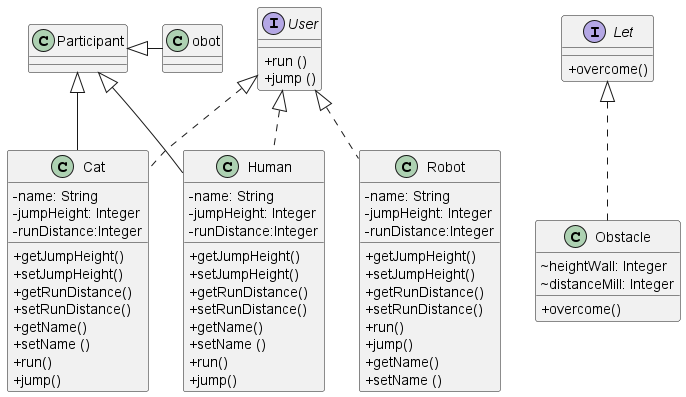

The diagram above was rendered by PlantUML. Its source (embedded in the PNG):
@startuml
skinparam classAttributeIconSize 0
class Human{
- name: String
- jumpHeight: Integer
- runDistance:Integer
+ getJumpHeight()
+ setJumpHeight()
+ getRunDistance()
+ setRunDistance()
+ getName()
+ setName ()
+ run()
+ jump()

}
interface Let {
+ overcome()
}
class Cat {
- name: String
- jumpHeight: Integer
- runDistance:Integer
+ getJumpHeight()
+ setJumpHeight()
+ getRunDistance()
+ setRunDistance()
+ getName()
+ setName ()
+ run()
+ jump()
}
class Robot{
- name: String
- jumpHeight: Integer
- runDistance:Integer
+ getJumpHeight()
+ setJumpHeight()
+ getRunDistance()
+ setRunDistance()
+ run()
+ jump()
+ getName()
+ setName ()
}

interface User{
+ run ()
+ jump ()
}
class Obstacle{
~ heightWall: Integer
~ distanceMill: Integer
+ overcome()
}

Let <|.. Obstacle
Participant <|-- Human
Participant<|--Cat
Participant<|--Robot
User <|.. Robot
User <|.. Human
User <|.. Cat



@enduml